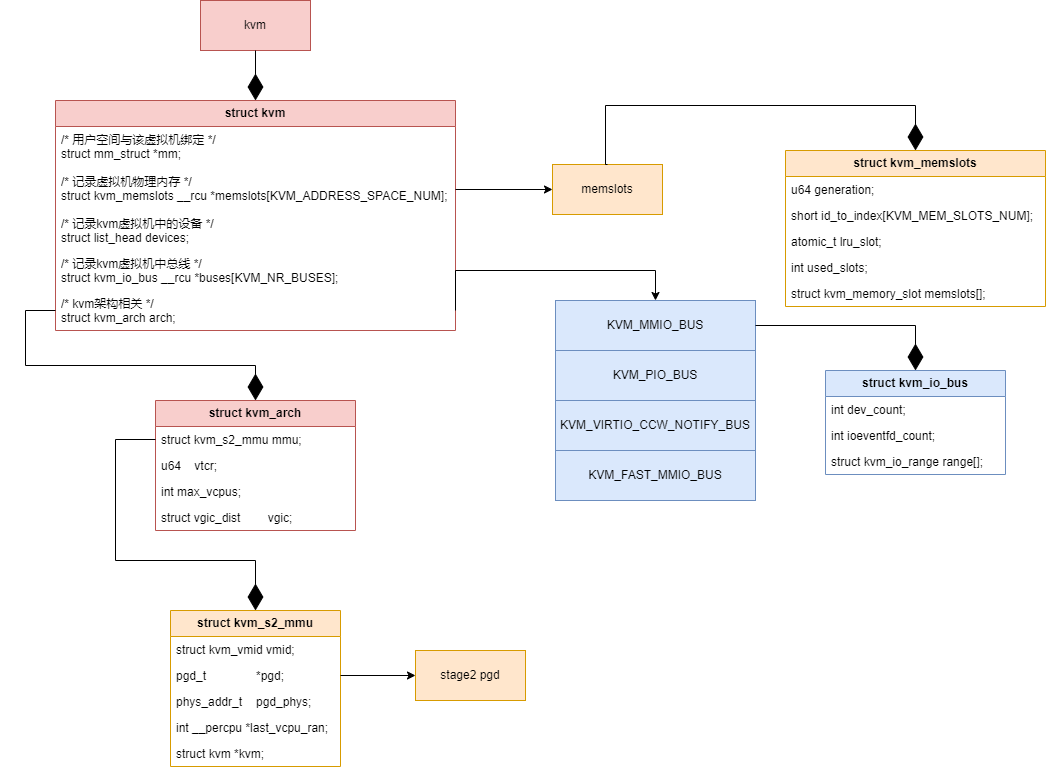

The diagram above was exported from draw.io. Its source (the exported page's mxGraphModel, read from the mxfile embedded in the PNG):
<mxGraphModel dx="1434" dy="836" grid="1" gridSize="10" guides="1" tooltips="1" connect="1" arrows="1" fold="1" page="1" pageScale="1" pageWidth="827" pageHeight="1169" math="0" shadow="0">
  <root>
    <mxCell id="0" />
    <mxCell id="1" parent="0" />
    <mxCell id="BLRMXPRdxr1zXE4aja7Q-4" value="&lt;b&gt;struct kvm&lt;/b&gt;" style="swimlane;fontStyle=0;childLayout=stackLayout;horizontal=1;startSize=26;fillColor=#f8cecc;horizontalStack=0;resizeParent=1;resizeParentMax=0;resizeLast=0;collapsible=1;marginBottom=0;whiteSpace=wrap;html=1;strokeColor=#b85450;" vertex="1" parent="1">
      <mxGeometry x="220" y="230" width="400" height="230" as="geometry" />
    </mxCell>
    <mxCell id="BLRMXPRdxr1zXE4aja7Q-9" value="&lt;div&gt;/*&amp;nbsp;&lt;span style=&quot;text-align: center; text-wrap: nowrap; background-color: initial;&quot;&gt;用户空间与该虚拟机绑定 */&lt;/span&gt;&lt;/div&gt;struct mm_struct *mm;" style="text;strokeColor=none;fillColor=none;align=left;verticalAlign=top;spacingLeft=4;spacingRight=4;overflow=hidden;rotatable=0;points=[[0,0.5],[1,0.5]];portConstraint=eastwest;whiteSpace=wrap;html=1;" vertex="1" parent="BLRMXPRdxr1zXE4aja7Q-4">
      <mxGeometry y="26" width="400" height="42" as="geometry" />
    </mxCell>
    <mxCell id="BLRMXPRdxr1zXE4aja7Q-15" value="&lt;div&gt;/* 记录虚拟机物理内存 */&lt;/div&gt;struct kvm_memslots __rcu *memslots[KVM_ADDRESS_SPACE_NUM];" style="text;strokeColor=none;fillColor=none;align=left;verticalAlign=top;spacingLeft=4;spacingRight=4;overflow=hidden;rotatable=0;points=[[0,0.5],[1,0.5]];portConstraint=eastwest;whiteSpace=wrap;html=1;" vertex="1" parent="BLRMXPRdxr1zXE4aja7Q-4">
      <mxGeometry y="68" width="400" height="42" as="geometry" />
    </mxCell>
    <mxCell id="BLRMXPRdxr1zXE4aja7Q-27" value="&lt;div&gt;/* 记录kvm虚拟机中的设备 */&lt;/div&gt;struct list_head devices;" style="text;strokeColor=none;fillColor=none;align=left;verticalAlign=top;spacingLeft=4;spacingRight=4;overflow=hidden;rotatable=0;points=[[0,0.5],[1,0.5]];portConstraint=eastwest;whiteSpace=wrap;html=1;" vertex="1" parent="BLRMXPRdxr1zXE4aja7Q-4">
      <mxGeometry y="110" width="400" height="40" as="geometry" />
    </mxCell>
    <mxCell id="BLRMXPRdxr1zXE4aja7Q-41" value="&lt;div&gt;/* 记录kvm虚拟机中总线 */&lt;/div&gt;struct kvm_io_bus __rcu *buses[KVM_NR_BUSES];" style="text;strokeColor=none;fillColor=none;align=left;verticalAlign=top;spacingLeft=4;spacingRight=4;overflow=hidden;rotatable=0;points=[[0,0.5],[1,0.5]];portConstraint=eastwest;whiteSpace=wrap;html=1;" vertex="1" parent="BLRMXPRdxr1zXE4aja7Q-4">
      <mxGeometry y="150" width="400" height="40" as="geometry" />
    </mxCell>
    <mxCell id="BLRMXPRdxr1zXE4aja7Q-7" value="&lt;div&gt;/* kvm架构相关 */&lt;/div&gt;struct kvm_arch arch;" style="text;strokeColor=none;fillColor=none;align=left;verticalAlign=top;spacingLeft=4;spacingRight=4;overflow=hidden;rotatable=0;points=[[0,0.5],[1,0.5]];portConstraint=eastwest;whiteSpace=wrap;html=1;" vertex="1" parent="BLRMXPRdxr1zXE4aja7Q-4">
      <mxGeometry y="190" width="400" height="40" as="geometry" />
    </mxCell>
    <mxCell id="BLRMXPRdxr1zXE4aja7Q-16" value="&lt;b&gt;struct kvm_memslots&lt;/b&gt;" style="swimlane;fontStyle=0;childLayout=stackLayout;horizontal=1;startSize=26;fillColor=#ffe6cc;horizontalStack=0;resizeParent=1;resizeParentMax=0;resizeLast=0;collapsible=1;marginBottom=0;whiteSpace=wrap;html=1;strokeColor=#d79b00;" vertex="1" parent="1">
      <mxGeometry x="950" y="280" width="260" height="156" as="geometry" />
    </mxCell>
    <mxCell id="BLRMXPRdxr1zXE4aja7Q-17" value="u64 generation;" style="text;strokeColor=none;fillColor=none;align=left;verticalAlign=top;spacingLeft=4;spacingRight=4;overflow=hidden;rotatable=0;points=[[0,0.5],[1,0.5]];portConstraint=eastwest;whiteSpace=wrap;html=1;" vertex="1" parent="BLRMXPRdxr1zXE4aja7Q-16">
      <mxGeometry y="26" width="260" height="26" as="geometry" />
    </mxCell>
    <mxCell id="BLRMXPRdxr1zXE4aja7Q-18" value="short id_to_index[KVM_MEM_SLOTS_NUM];" style="text;strokeColor=none;fillColor=none;align=left;verticalAlign=top;spacingLeft=4;spacingRight=4;overflow=hidden;rotatable=0;points=[[0,0.5],[1,0.5]];portConstraint=eastwest;whiteSpace=wrap;html=1;" vertex="1" parent="BLRMXPRdxr1zXE4aja7Q-16">
      <mxGeometry y="52" width="260" height="26" as="geometry" />
    </mxCell>
    <mxCell id="BLRMXPRdxr1zXE4aja7Q-19" value="atomic_t lru_slot;" style="text;strokeColor=none;fillColor=none;align=left;verticalAlign=top;spacingLeft=4;spacingRight=4;overflow=hidden;rotatable=0;points=[[0,0.5],[1,0.5]];portConstraint=eastwest;whiteSpace=wrap;html=1;" vertex="1" parent="BLRMXPRdxr1zXE4aja7Q-16">
      <mxGeometry y="78" width="260" height="26" as="geometry" />
    </mxCell>
    <mxCell id="BLRMXPRdxr1zXE4aja7Q-21" value="int used_slots;" style="text;strokeColor=none;fillColor=none;align=left;verticalAlign=top;spacingLeft=4;spacingRight=4;overflow=hidden;rotatable=0;points=[[0,0.5],[1,0.5]];portConstraint=eastwest;whiteSpace=wrap;html=1;" vertex="1" parent="BLRMXPRdxr1zXE4aja7Q-16">
      <mxGeometry y="104" width="260" height="26" as="geometry" />
    </mxCell>
    <mxCell id="BLRMXPRdxr1zXE4aja7Q-22" value="struct kvm_memory_slot memslots[];" style="text;strokeColor=none;fillColor=none;align=left;verticalAlign=top;spacingLeft=4;spacingRight=4;overflow=hidden;rotatable=0;points=[[0,0.5],[1,0.5]];portConstraint=eastwest;whiteSpace=wrap;html=1;" vertex="1" parent="BLRMXPRdxr1zXE4aja7Q-16">
      <mxGeometry y="130" width="260" height="26" as="geometry" />
    </mxCell>
    <mxCell id="BLRMXPRdxr1zXE4aja7Q-24" value="memslots" style="html=1;whiteSpace=wrap;fillColor=#ffe6cc;strokeColor=#d79b00;" vertex="1" parent="1">
      <mxGeometry x="717" y="294" width="110" height="50" as="geometry" />
    </mxCell>
    <mxCell id="BLRMXPRdxr1zXE4aja7Q-26" value="" style="endArrow=diamondThin;endFill=1;endSize=24;html=1;rounded=0;exitX=0.5;exitY=0;exitDx=0;exitDy=0;entryX=0.5;entryY=0;entryDx=0;entryDy=0;edgeStyle=orthogonalEdgeStyle;" edge="1" parent="1" source="BLRMXPRdxr1zXE4aja7Q-24" target="BLRMXPRdxr1zXE4aja7Q-16">
      <mxGeometry width="160" relative="1" as="geometry">
        <mxPoint x="630" y="420" as="sourcePoint" />
        <mxPoint x="790" y="420" as="targetPoint" />
        <Array as="points">
          <mxPoint x="770" y="294" />
          <mxPoint x="770" y="235" />
          <mxPoint x="1080" y="235" />
        </Array>
      </mxGeometry>
    </mxCell>
    <mxCell id="BLRMXPRdxr1zXE4aja7Q-28" value="kvm" style="html=1;whiteSpace=wrap;fillColor=#f8cecc;strokeColor=#b85450;" vertex="1" parent="1">
      <mxGeometry x="365" y="130" width="110" height="50" as="geometry" />
    </mxCell>
    <mxCell id="BLRMXPRdxr1zXE4aja7Q-29" value="" style="endArrow=diamondThin;endFill=1;endSize=24;html=1;rounded=0;exitX=0.5;exitY=1;exitDx=0;exitDy=0;entryX=0.5;entryY=0;entryDx=0;entryDy=0;" edge="1" parent="1" source="BLRMXPRdxr1zXE4aja7Q-28" target="BLRMXPRdxr1zXE4aja7Q-4">
      <mxGeometry width="160" relative="1" as="geometry">
        <mxPoint x="360" y="300" as="sourcePoint" />
        <mxPoint x="520" y="300" as="targetPoint" />
      </mxGeometry>
    </mxCell>
    <mxCell id="BLRMXPRdxr1zXE4aja7Q-30" value="KVM_MMIO_BUS" style="html=1;whiteSpace=wrap;fillColor=#dae8fc;strokeColor=#6c8ebf;" vertex="1" parent="1">
      <mxGeometry x="720" y="430" width="200" height="50" as="geometry" />
    </mxCell>
    <mxCell id="BLRMXPRdxr1zXE4aja7Q-31" value="KVM_PIO_BUS" style="html=1;whiteSpace=wrap;fillColor=#dae8fc;strokeColor=#6c8ebf;" vertex="1" parent="1">
      <mxGeometry x="720" y="480" width="200" height="50" as="geometry" />
    </mxCell>
    <mxCell id="BLRMXPRdxr1zXE4aja7Q-32" value="KVM_VIRTIO_CCW_NOTIFY_BUS" style="html=1;whiteSpace=wrap;fillColor=#dae8fc;strokeColor=#6c8ebf;" vertex="1" parent="1">
      <mxGeometry x="720" y="530" width="200" height="50" as="geometry" />
    </mxCell>
    <mxCell id="BLRMXPRdxr1zXE4aja7Q-33" value="KVM_FAST_MMIO_BUS" style="html=1;whiteSpace=wrap;fillColor=#dae8fc;strokeColor=#6c8ebf;" vertex="1" parent="1">
      <mxGeometry x="720" y="580" width="200" height="50" as="geometry" />
    </mxCell>
    <mxCell id="BLRMXPRdxr1zXE4aja7Q-34" style="edgeStyle=orthogonalEdgeStyle;rounded=0;orthogonalLoop=1;jettySize=auto;html=1;entryX=0.5;entryY=0;entryDx=0;entryDy=0;exitX=1;exitY=0.5;exitDx=0;exitDy=0;" edge="1" parent="1" source="BLRMXPRdxr1zXE4aja7Q-7" target="BLRMXPRdxr1zXE4aja7Q-30">
      <mxGeometry relative="1" as="geometry">
        <Array as="points">
          <mxPoint x="820" y="400" />
        </Array>
      </mxGeometry>
    </mxCell>
    <mxCell id="BLRMXPRdxr1zXE4aja7Q-35" value="&lt;b&gt;struct kvm_io_bus&lt;/b&gt;" style="swimlane;fontStyle=0;childLayout=stackLayout;horizontal=1;startSize=26;fillColor=#dae8fc;horizontalStack=0;resizeParent=1;resizeParentMax=0;resizeLast=0;collapsible=1;marginBottom=0;whiteSpace=wrap;html=1;strokeColor=#6c8ebf;" vertex="1" parent="1">
      <mxGeometry x="990" y="500" width="180" height="104" as="geometry" />
    </mxCell>
    <mxCell id="BLRMXPRdxr1zXE4aja7Q-36" value="int dev_count;" style="text;strokeColor=none;fillColor=none;align=left;verticalAlign=top;spacingLeft=4;spacingRight=4;overflow=hidden;rotatable=0;points=[[0,0.5],[1,0.5]];portConstraint=eastwest;whiteSpace=wrap;html=1;" vertex="1" parent="BLRMXPRdxr1zXE4aja7Q-35">
      <mxGeometry y="26" width="180" height="26" as="geometry" />
    </mxCell>
    <mxCell id="BLRMXPRdxr1zXE4aja7Q-37" value="int ioeventfd_count;" style="text;strokeColor=none;fillColor=none;align=left;verticalAlign=top;spacingLeft=4;spacingRight=4;overflow=hidden;rotatable=0;points=[[0,0.5],[1,0.5]];portConstraint=eastwest;whiteSpace=wrap;html=1;" vertex="1" parent="BLRMXPRdxr1zXE4aja7Q-35">
      <mxGeometry y="52" width="180" height="26" as="geometry" />
    </mxCell>
    <mxCell id="BLRMXPRdxr1zXE4aja7Q-38" value="struct kvm_io_range range[];" style="text;strokeColor=none;fillColor=none;align=left;verticalAlign=top;spacingLeft=4;spacingRight=4;overflow=hidden;rotatable=0;points=[[0,0.5],[1,0.5]];portConstraint=eastwest;whiteSpace=wrap;html=1;" vertex="1" parent="BLRMXPRdxr1zXE4aja7Q-35">
      <mxGeometry y="78" width="180" height="26" as="geometry" />
    </mxCell>
    <mxCell id="BLRMXPRdxr1zXE4aja7Q-39" value="" style="endArrow=diamondThin;endFill=1;endSize=24;html=1;rounded=0;entryX=0.5;entryY=0;entryDx=0;entryDy=0;edgeStyle=orthogonalEdgeStyle;exitX=1;exitY=0.5;exitDx=0;exitDy=0;" edge="1" parent="1" source="BLRMXPRdxr1zXE4aja7Q-30" target="BLRMXPRdxr1zXE4aja7Q-35">
      <mxGeometry width="160" relative="1" as="geometry">
        <mxPoint x="860" y="540" as="sourcePoint" />
        <mxPoint x="1020" y="540" as="targetPoint" />
      </mxGeometry>
    </mxCell>
    <mxCell id="BLRMXPRdxr1zXE4aja7Q-40" style="edgeStyle=orthogonalEdgeStyle;rounded=0;orthogonalLoop=1;jettySize=auto;html=1;entryX=0;entryY=0.5;entryDx=0;entryDy=0;" edge="1" parent="1" source="BLRMXPRdxr1zXE4aja7Q-15" target="BLRMXPRdxr1zXE4aja7Q-24">
      <mxGeometry relative="1" as="geometry" />
    </mxCell>
    <mxCell id="BLRMXPRdxr1zXE4aja7Q-42" value="&lt;b&gt;struct kvm_arch&lt;/b&gt;" style="swimlane;fontStyle=0;childLayout=stackLayout;horizontal=1;startSize=26;fillColor=#f8cecc;horizontalStack=0;resizeParent=1;resizeParentMax=0;resizeLast=0;collapsible=1;marginBottom=0;whiteSpace=wrap;html=1;strokeColor=#b85450;" vertex="1" parent="1">
      <mxGeometry x="320" y="530" width="200" height="130" as="geometry" />
    </mxCell>
    <mxCell id="BLRMXPRdxr1zXE4aja7Q-46" value="struct kvm_s2_mmu mmu;" style="text;strokeColor=none;fillColor=none;align=left;verticalAlign=top;spacingLeft=4;spacingRight=4;overflow=hidden;rotatable=0;points=[[0,0.5],[1,0.5]];portConstraint=eastwest;whiteSpace=wrap;html=1;" vertex="1" parent="BLRMXPRdxr1zXE4aja7Q-42">
      <mxGeometry y="26" width="200" height="26" as="geometry" />
    </mxCell>
    <mxCell id="BLRMXPRdxr1zXE4aja7Q-43" value="u64&amp;nbsp; &amp;nbsp; vtcr;" style="text;strokeColor=none;fillColor=none;align=left;verticalAlign=top;spacingLeft=4;spacingRight=4;overflow=hidden;rotatable=0;points=[[0,0.5],[1,0.5]];portConstraint=eastwest;whiteSpace=wrap;html=1;" vertex="1" parent="BLRMXPRdxr1zXE4aja7Q-42">
      <mxGeometry y="52" width="200" height="26" as="geometry" />
    </mxCell>
    <mxCell id="BLRMXPRdxr1zXE4aja7Q-47" value="int max_vcpus;" style="text;strokeColor=none;fillColor=none;align=left;verticalAlign=top;spacingLeft=4;spacingRight=4;overflow=hidden;rotatable=0;points=[[0,0.5],[1,0.5]];portConstraint=eastwest;whiteSpace=wrap;html=1;" vertex="1" parent="BLRMXPRdxr1zXE4aja7Q-42">
      <mxGeometry y="78" width="200" height="26" as="geometry" />
    </mxCell>
    <mxCell id="BLRMXPRdxr1zXE4aja7Q-48" value="struct vgic_dist&lt;span style=&quot;white-space:pre&quot;&gt;&#09;&lt;/span&gt;vgic;" style="text;strokeColor=none;fillColor=none;align=left;verticalAlign=top;spacingLeft=4;spacingRight=4;overflow=hidden;rotatable=0;points=[[0,0.5],[1,0.5]];portConstraint=eastwest;whiteSpace=wrap;html=1;" vertex="1" parent="BLRMXPRdxr1zXE4aja7Q-42">
      <mxGeometry y="104" width="200" height="26" as="geometry" />
    </mxCell>
    <mxCell id="BLRMXPRdxr1zXE4aja7Q-49" value="" style="endArrow=diamondThin;endFill=1;endSize=24;html=1;rounded=0;exitX=0;exitY=0.5;exitDx=0;exitDy=0;entryX=0.5;entryY=0;entryDx=0;entryDy=0;edgeStyle=orthogonalEdgeStyle;" edge="1" parent="1" source="BLRMXPRdxr1zXE4aja7Q-7" target="BLRMXPRdxr1zXE4aja7Q-42">
      <mxGeometry width="160" relative="1" as="geometry">
        <mxPoint x="540" y="450" as="sourcePoint" />
        <mxPoint x="700" y="450" as="targetPoint" />
        <Array as="points">
          <mxPoint x="190" y="440" />
          <mxPoint x="190" y="495" />
          <mxPoint x="420" y="495" />
        </Array>
      </mxGeometry>
    </mxCell>
    <mxCell id="BLRMXPRdxr1zXE4aja7Q-50" value="&lt;b&gt;struct kvm_s2_mmu&lt;/b&gt;" style="swimlane;fontStyle=0;childLayout=stackLayout;horizontal=1;startSize=26;fillColor=#ffe6cc;horizontalStack=0;resizeParent=1;resizeParentMax=0;resizeLast=0;collapsible=1;marginBottom=0;whiteSpace=wrap;html=1;strokeColor=#d79b00;" vertex="1" parent="1">
      <mxGeometry x="335" y="740" width="170" height="156" as="geometry" />
    </mxCell>
    <mxCell id="BLRMXPRdxr1zXE4aja7Q-51" value="struct kvm_vmid vmid;" style="text;strokeColor=none;fillColor=none;align=left;verticalAlign=top;spacingLeft=4;spacingRight=4;overflow=hidden;rotatable=0;points=[[0,0.5],[1,0.5]];portConstraint=eastwest;whiteSpace=wrap;html=1;" vertex="1" parent="BLRMXPRdxr1zXE4aja7Q-50">
      <mxGeometry y="26" width="170" height="26" as="geometry" />
    </mxCell>
    <mxCell id="BLRMXPRdxr1zXE4aja7Q-52" value="pgd_t&lt;span style=&quot;white-space:pre&quot;&gt;&#09;&#09;&lt;/span&gt;*pgd;" style="text;strokeColor=none;fillColor=none;align=left;verticalAlign=top;spacingLeft=4;spacingRight=4;overflow=hidden;rotatable=0;points=[[0,0.5],[1,0.5]];portConstraint=eastwest;whiteSpace=wrap;html=1;" vertex="1" parent="BLRMXPRdxr1zXE4aja7Q-50">
      <mxGeometry y="52" width="170" height="26" as="geometry" />
    </mxCell>
    <mxCell id="BLRMXPRdxr1zXE4aja7Q-53" value="phys_addr_t&lt;span style=&quot;white-space:pre&quot;&gt;&#09;&lt;/span&gt;pgd_phys;" style="text;strokeColor=none;fillColor=none;align=left;verticalAlign=top;spacingLeft=4;spacingRight=4;overflow=hidden;rotatable=0;points=[[0,0.5],[1,0.5]];portConstraint=eastwest;whiteSpace=wrap;html=1;" vertex="1" parent="BLRMXPRdxr1zXE4aja7Q-50">
      <mxGeometry y="78" width="170" height="26" as="geometry" />
    </mxCell>
    <mxCell id="BLRMXPRdxr1zXE4aja7Q-54" value="int __percpu *last_vcpu_ran;" style="text;strokeColor=none;fillColor=none;align=left;verticalAlign=top;spacingLeft=4;spacingRight=4;overflow=hidden;rotatable=0;points=[[0,0.5],[1,0.5]];portConstraint=eastwest;whiteSpace=wrap;html=1;" vertex="1" parent="BLRMXPRdxr1zXE4aja7Q-50">
      <mxGeometry y="104" width="170" height="26" as="geometry" />
    </mxCell>
    <mxCell id="BLRMXPRdxr1zXE4aja7Q-55" value="struct kvm *kvm;" style="text;strokeColor=none;fillColor=none;align=left;verticalAlign=top;spacingLeft=4;spacingRight=4;overflow=hidden;rotatable=0;points=[[0,0.5],[1,0.5]];portConstraint=eastwest;whiteSpace=wrap;html=1;" vertex="1" parent="BLRMXPRdxr1zXE4aja7Q-50">
      <mxGeometry y="130" width="170" height="26" as="geometry" />
    </mxCell>
    <mxCell id="BLRMXPRdxr1zXE4aja7Q-56" value="" style="endArrow=diamondThin;endFill=1;endSize=24;html=1;rounded=0;exitX=0;exitY=0.5;exitDx=0;exitDy=0;entryX=0.5;entryY=0;entryDx=0;entryDy=0;edgeStyle=orthogonalEdgeStyle;" edge="1" parent="1" source="BLRMXPRdxr1zXE4aja7Q-46" target="BLRMXPRdxr1zXE4aja7Q-50">
      <mxGeometry width="160" relative="1" as="geometry">
        <mxPoint x="640" y="550" as="sourcePoint" />
        <mxPoint x="800" y="550" as="targetPoint" />
        <Array as="points">
          <mxPoint x="280" y="569" />
          <mxPoint x="280" y="690" />
          <mxPoint x="420" y="690" />
        </Array>
      </mxGeometry>
    </mxCell>
    <mxCell id="BLRMXPRdxr1zXE4aja7Q-59" value="stage2 pgd" style="html=1;whiteSpace=wrap;fillColor=#ffe6cc;strokeColor=#d79b00;" vertex="1" parent="1">
      <mxGeometry x="580" y="780" width="110" height="50" as="geometry" />
    </mxCell>
    <mxCell id="BLRMXPRdxr1zXE4aja7Q-60" style="edgeStyle=orthogonalEdgeStyle;rounded=0;orthogonalLoop=1;jettySize=auto;html=1;entryX=0;entryY=0.5;entryDx=0;entryDy=0;" edge="1" parent="1" source="BLRMXPRdxr1zXE4aja7Q-52" target="BLRMXPRdxr1zXE4aja7Q-59">
      <mxGeometry relative="1" as="geometry" />
    </mxCell>
  </root>
</mxGraphModel>